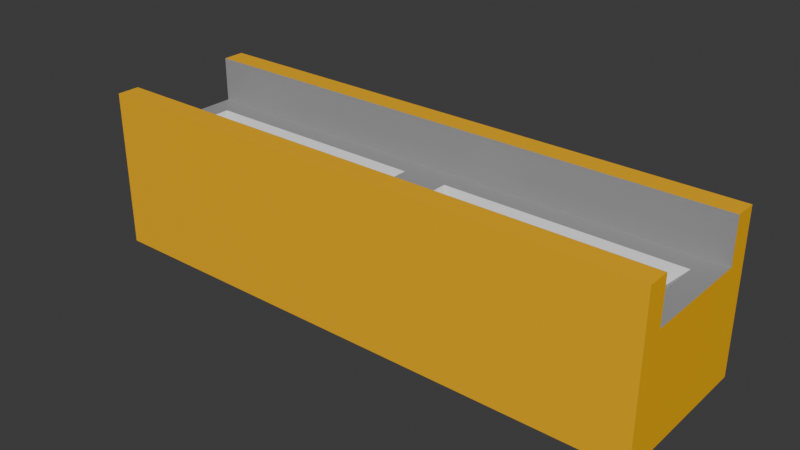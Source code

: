 # Source: bar_light.blend  (saved by Blender 4.2.68; exported with 4.5.12 LTS)
import bpy
from mathutils import Matrix  # noqa: F401  (used for matrix-valued properties, if any)

bpy.ops.wm.read_factory_settings(use_empty=True)
scene = bpy.context.scene
scene.name = 'Scene'

# ---- collections
col_collection = bpy.data.collections.new('Collection'); scene.collection.children.link(col_collection)

# ---- materials (node trees are filled in below, after node groups)
mat_paintable_0 = bpy.data.materials.new('paintable-0')
mat_paintable_0.alpha_threshold = 0.0
mat_paintable_0.roughness = 0.5
mat_paintable_0.line_color = (0.0, 0.0, 0.0, 1.0)
mat_paintable_1 = bpy.data.materials.new('paintable-1')
mat_lightgrey = bpy.data.materials.new('lightgrey')
mat_darkgrey = bpy.data.materials.new('darkgrey')
mat_materialadditive = bpy.data.materials.new('MATERIALadditive')
mat_materialglass = bpy.data.materials.new('MATERIALglass')

# ---- material node trees
mat_paintable_0.use_nodes = True; mat_paintable_0.node_tree.nodes.clear()
_N = mat_paintable_0.node_tree.nodes; _L = mat_paintable_0.node_tree.links
n0 = _N.new('ShaderNodeOutputMaterial'); n0.name = 'Material Output'; n0.location = (300, 300)
n1 = _N.new('ShaderNodeBsdfPrincipled'); n1.name = 'Principled BSDF'; n1.location = (10, 300)
n1.inputs[0].default_value = (1.0, 0.4969, 0.0, 1.0)
n1.inputs[3].default_value = 1.45
_L.new(n1.outputs[0], n0.inputs[0])
n0.is_active_output = True
mat_paintable_1.use_nodes = True; mat_paintable_1.node_tree.nodes.clear()
_N = mat_paintable_1.node_tree.nodes; _L = mat_paintable_1.node_tree.links
n0 = _N.new('ShaderNodeBsdfPrincipled'); n0.name = 'プリンシプルBSDF'; n0.location = (10, 300)
n0.inputs[0].default_value = (0.6105, 0.491, 0.0, 1.0)
n1 = _N.new('ShaderNodeOutputMaterial'); n1.name = 'マテリアル出力'; n1.location = (300, 300)
_L.new(n0.outputs[0], n1.inputs[0])
n1.is_active_output = True
mat_lightgrey.use_nodes = True; mat_lightgrey.node_tree.nodes.clear()
_N = mat_lightgrey.node_tree.nodes; _L = mat_lightgrey.node_tree.links
n0 = _N.new('ShaderNodeBsdfPrincipled'); n0.name = 'プリンシプルBSDF'; n0.location = (10, 300)
n0.inputs[0].default_value = (0.7835, 0.7835, 0.7835, 1.0)
n1 = _N.new('ShaderNodeOutputMaterial'); n1.name = 'マテリアル出力'; n1.location = (300, 300)
_L.new(n0.outputs[0], n1.inputs[0])
n1.is_active_output = True
mat_darkgrey.use_nodes = True; mat_darkgrey.node_tree.nodes.clear()
_N = mat_darkgrey.node_tree.nodes; _L = mat_darkgrey.node_tree.links
n0 = _N.new('ShaderNodeBsdfPrincipled'); n0.name = 'プリンシプルBSDF'; n0.location = (10, 300)
n0.inputs[0].default_value = (0.3372, 0.3372, 0.3372, 1.0)
n1 = _N.new('ShaderNodeOutputMaterial'); n1.name = 'マテリアル出力'; n1.location = (300, 300)
_L.new(n0.outputs[0], n1.inputs[0])
n1.is_active_output = True
mat_materialadditive.use_nodes = True; mat_materialadditive.node_tree.nodes.clear()
_N = mat_materialadditive.node_tree.nodes; _L = mat_materialadditive.node_tree.links
n0 = _N.new('ShaderNodeBsdfPrincipled'); n0.name = 'プリンシプルBSDF'; n0.location = (10, 300)
n1 = _N.new('ShaderNodeOutputMaterial'); n1.name = 'マテリアル出力'; n1.location = (300, 300)
_L.new(n0.outputs[0], n1.inputs[0])
n1.is_active_output = True
mat_materialglass.use_nodes = True; mat_materialglass.node_tree.nodes.clear()
_N = mat_materialglass.node_tree.nodes; _L = mat_materialglass.node_tree.links
n0 = _N.new('ShaderNodeBsdfPrincipled'); n0.name = 'プリンシプルBSDF'; n0.location = (10, 300)
n1 = _N.new('ShaderNodeOutputMaterial'); n1.name = 'マテリアル出力'; n1.location = (300, 300)
_L.new(n0.outputs[0], n1.inputs[0])
n1.is_active_output = True

# ---- world
world_world = bpy.data.worlds.new('World'); scene.world = world_world
world_world.use_nodes = True; world_world.node_tree.nodes.clear()
_N = world_world.node_tree.nodes; _L = world_world.node_tree.links
n0 = _N.new('ShaderNodeOutputWorld'); n0.name = 'World Output'; n0.location = (300, 300)
n1 = _N.new('ShaderNodeBackground'); n1.name = 'Background'; n1.location = (10, 300)
n1.inputs[0].default_value = (0.05088, 0.05088, 0.05088, 1.0)
_L.new(n1.outputs[0], n0.inputs[0])
n0.is_active_output = True
world_world.color = (0.05088, 0.05088, 0.05088)
world_world.sun_shadow_jitter_overblur = 0.0

# ---- meshes
me_cube = bpy.data.meshes.new('Cube')
me_cube.from_pydata([(0.125, 0.035, -0.125), (-0.125, 0.035, -0.125), (-0.125, -0.035, -0.125), (0.125, -0.035, -0.125), (0.125, 0.025, -0.125), (-0.125, 0.025, -0.125), (0.125, -0.025, -0.125), (-0.125, -0.025, -0.125), (-0.125, 0.035, -0.075), (0.125, 0.035, -0.075), (0.125, -0.035, -0.075), (-0.125, -0.035, -0.075), (-0.125, -0.025, -0.055), (-0.125, 0.025, -0.055), (-0.125, 0.035, -0.055), (0.125, 0.035, -0.055), (0.125, -0.035, -0.055), (-0.125, -0.035, -0.055), (-0.125, -0.025, -0.075), (-0.125, 0.025, -0.075), (0.125, 0.025, -0.075), (0.125, -0.025, -0.075), (0.125, 0.025, -0.055), (0.125, -0.025, -0.055), (0.0, 0.035, -0.125), (0.0, -0.035, -0.125), (0.0, 0.025, -0.125), (0.0, -0.025, -0.125), (0.0, 0.035, -0.075), (0.0, -0.035, -0.075), (0.0, -0.035, -0.055), (0.0, 0.035, -0.055), (0.0, 0.025, -0.055), (0.0, 0.025, -0.075), (0.0, -0.025, -0.075), (0.0, -0.025, -0.055), (-0.125, 0.015, -0.125), (-0.125, -0.015, -0.125), (0.125, 0.015, -0.125), (0.125, -0.015, -0.125), (0.125, 0.015, -0.075), (0.125, -0.015, -0.075), (-0.125, 0.015, -0.075), (-0.125, -0.015, -0.075), (0.0, 0.015, -0.075), (0.0, -0.015, -0.075), (0.0, 0.015, -0.125), (0.0, -0.015, -0.125), (-0.01, 0.035, -0.125), (-0.115, 0.035, -0.125), (-0.01, 0.025, -0.125), (-0.115, 0.025, -0.125), (-0.01, -0.025, -0.125), (-0.115, -0.025, -0.125), (-0.01, -0.035, -0.075), (-0.115, -0.035, -0.075), (-0.01, -0.035, -0.055), (-0.115, -0.035, -0.055), (-0.115, -0.035, -0.125), (-0.01, -0.035, -0.125), (-0.01, 0.025, -0.055), (-0.115, 0.025, -0.055), (-0.01, -0.025, -0.075), (-0.115, -0.025, -0.075), (-0.115, 0.035, -0.075), (-0.01, 0.035, -0.075), (-0.115, 0.035, -0.055), (-0.01, 0.035, -0.055), (-0.115, 0.025, -0.075), (-0.01, 0.025, -0.075), (-0.115, -0.025, -0.055), (-0.01, -0.025, -0.055), (-0.01, 0.015, -0.125), (-0.115, 0.015, -0.125), (-0.01, -0.015, -0.125), (-0.115, -0.015, -0.125), (-0.02, -0.005, -0.085), (-0.105, -0.005, -0.085), (-0.02, 0.005, -0.085), (-0.105, 0.005, -0.085), (0.01, -0.035, -0.125), (0.115, -0.035, -0.125), (0.01, 0.035, -0.075), (0.115, 0.035, -0.075), (0.01, 0.035, -0.055), (0.115, 0.035, -0.055), (0.115, 0.035, -0.125), (0.01, 0.035, -0.125), (0.01, 0.025, -0.075), (0.115, 0.025, -0.075), (0.01, -0.025, -0.055), (0.115, -0.025, -0.055), (0.115, 0.025, -0.125), (0.01, 0.025, -0.125), (0.115, -0.025, -0.125), (0.01, -0.025, -0.125), (0.115, -0.035, -0.075), (0.01, -0.035, -0.075), (0.115, -0.035, -0.055), (0.01, -0.035, -0.055), (0.115, 0.025, -0.055), (0.01, 0.025, -0.055), (0.115, -0.025, -0.075), (0.01, -0.025, -0.075), (0.105, -0.005, -0.085), (0.02, -0.005, -0.085), (0.105, 0.005, -0.085), (0.02, 0.005, -0.085), (0.115, 0.015, -0.125), (0.01, 0.015, -0.125), (0.115, -0.015, -0.125), (0.01, -0.015, -0.125), (-0.01, -0.015, -0.075), (-0.115, -0.015, -0.075), (-0.01, 0.015, -0.075), (-0.115, 0.015, -0.075), (0.115, -0.015, -0.075), (0.01, -0.015, -0.075), (0.115, 0.015, -0.075), (0.01, 0.015, -0.075)], [], [(39, 41, 21, 6), (0, 9, 20, 4), (36, 42, 19, 5), (2, 11, 18, 7), (5, 19, 8, 1), (6, 21, 10, 3), (58, 55, 11, 2), (86, 83, 9, 0), (110, 39, 6, 94), (86, 0, 4, 92), (57, 70, 12, 17), (61, 66, 14, 13), (94, 6, 3, 81), (55, 57, 17, 11), (83, 85, 15, 9), (9, 15, 22, 20), (11, 17, 12, 18), (19, 13, 14, 8), (21, 23, 16, 10), (115, 68, 19, 42), (68, 61, 13, 19), (70, 63, 18, 12), (119, 88, 33, 44), (88, 101, 32, 33), (90, 103, 34, 35), (65, 67, 31, 28), (97, 99, 30, 29), (52, 27, 25, 59), (101, 84, 31, 32), (99, 90, 35, 30), (48, 24, 26, 50), (74, 47, 27, 52), (48, 65, 28, 24), (80, 97, 29, 25), (50, 26, 46, 72), (72, 46, 47, 74), (103, 117, 45, 34), (117, 119, 44, 45), (63, 113, 43, 18), (113, 115, 42, 43), (92, 4, 38, 108), (108, 38, 39, 110), (7, 18, 43, 37), (37, 43, 42, 36), (4, 20, 40, 38), (38, 40, 41, 39), (45, 44, 114, 112), (76, 78, 79, 77), (34, 45, 112, 62), (62, 112, 113, 63), (36, 73, 75, 37), (73, 72, 74, 75), (5, 51, 73, 36), (51, 50, 72, 73), (1, 8, 64, 49), (49, 64, 65, 48), (37, 75, 53, 7), (75, 74, 52, 53), (1, 49, 51, 5), (49, 48, 50, 51), (7, 53, 58, 2), (53, 52, 59, 58), (8, 14, 66, 64), (64, 66, 67, 65), (35, 34, 62, 71), (71, 62, 63, 70), (33, 32, 60, 69), (69, 60, 61, 68), (44, 33, 69, 114), (114, 69, 68, 115), (29, 30, 56, 54), (54, 56, 57, 55), (32, 31, 67, 60), (60, 67, 66, 61), (30, 35, 71, 56), (56, 71, 70, 57), (25, 29, 54, 59), (59, 54, 55, 58), (46, 109, 111, 47), (109, 108, 110, 111), (26, 93, 109, 46), (93, 92, 108, 109), (41, 40, 118, 116), (104, 106, 107, 105), (21, 41, 116, 102), (102, 116, 117, 103), (3, 10, 96, 81), (81, 96, 97, 80), (16, 23, 91, 98), (98, 91, 90, 99), (22, 15, 85, 100), (100, 85, 84, 101), (10, 16, 98, 96), (96, 98, 99, 97), (23, 21, 102, 91), (91, 102, 103, 90), (20, 22, 100, 89), (89, 100, 101, 88), (40, 20, 89, 118), (118, 89, 88, 119), (28, 31, 84, 82), (82, 84, 85, 83), (27, 95, 80, 25), (95, 94, 81, 80), (24, 87, 93, 26), (87, 86, 92, 93), (47, 111, 95, 27), (111, 110, 94, 95), (24, 28, 82, 87), (87, 82, 83, 86), (76, 77, 113, 112), (79, 78, 114, 115), (78, 76, 112, 114), (77, 79, 115, 113), (104, 105, 117, 116), (107, 106, 118, 119), (106, 104, 116, 118), (105, 107, 119, 117)])
me_cube.polygons.foreach_set('material_index', [0, 0, 0, 0, 0, 0, 0, 0, 0, 0, 0, 0, 0, 0, 0, 0, 0, 0, 0, 3, 3, 3, 3, 3, 3, 0, 0, 0, 0, 0, 0, 0, 0, 0, 0, 0, 3, 3, 3, 3, 0, 0, 0, 0, 0, 0, 3, 2, 3, 3, 0, 0, 0, 0, 0, 0, 0, 0, 0, 0, 0, 0, 0, 0, 3, 3, 3, 3, 3, 3, 0, 0, 0, 0, 0, 0, 0, 0, 0, 0, 0, 0, 3, 2, 3, 3, 0, 0, 0, 0, 0, 0, 0, 0, 3, 3, 3, 3, 3, 3, 0, 0, 0, 0, 0, 0, 0, 0, 0, 0, 2, 2, 2, 2, 2, 2, 2, 2])
_uv = me_cube.uv_layers.new(name='UVMap')
_uv.uv.foreach_set('vector', [0.375, 0.6389, 0.4375, 0.6389, 0.4375, 0.6667, 0.375, 0.6667, 0.375, 0.5, 0.4375, 0.5, 0.4375, 0.5833, 0.375, 0.5833, 0.375, 0.1389, 0.4375, 0.1389, 0.4375, 0.1667, 0.375, 0.1667, 0.375, 0.0, 0.4375, 0.0, 0.4375, 0.08333, 0.375, 0.08333, 0.375, 0.1667, 0.4375, 0.1667, 0.4375, 0.25, 0.375, 0.25, 0.375, 0.6667, 0.4375, 0.6667, 0.4375, 0.75, 0.375, 0.75, 0.375, 0.9028, 0.4375, 0.9028, 0.4375, 0.9167, 0.375, 0.9167, 0.375, 0.4028, 0.4375, 0.4028, 0.4375, 0.4167, 0.375, 0.4167, 0.2778, 0.6389, 0.2917, 0.6389, 0.2917, 0.6667, 0.2778, 0.6667, 0.2778, 0.5, 0.2917, 0.5, 0.2917, 0.5833, 0.2778, 0.5833, 0.5, 0.2917, 0.5, 0.3102, 0.5, 0.2778, 0.5, 0.25, 0.5, 0.3287, 0.5, 0.3472, 0.5, 0.3333, 0.5, 0.3056, 0.2778, 0.6667, 0.2917, 0.6667, 0.2917, 0.75, 0.2778, 0.75, 0.4375, 0.9028, 0.4688, 0.9028, 0.4688, 0.9167, 0.4375, 0.9167, 0.4375, 0.4028, 0.4688, 0.4028, 0.4688, 0.4167, 0.4375, 0.4167, 0.4375, 0.5, 0.4688, 0.5, 0.4688, 0.5833, 0.4375, 0.5833, 0.4375, 0.0, 0.4688, 0.0, 0.4688, 0.08333, 0.4375, 0.08333, 0.4375, 0.1667, 0.4688, 0.1667, 0.4688, 0.25, 0.4375, 0.25, 0.4375, 0.6667, 0.4688, 0.6667, 0.4688, 0.75, 0.4375, 0.75, 0.4375, 0.6111, 0.4375, 0.5833, 0.4375, 0.5833, 0.4375, 0.6111, 0.4375, 0.5833, 0.4688, 0.5833, 0.4688, 0.5833, 0.4375, 0.5833, 0.4687, 0.6667, 0.4375, 0.6667, 0.4375, 0.6667, 0.4688, 0.6667, 0.4375, 0.6111, 0.4375, 0.5833, 0.4375, 0.5833, 0.4375, 0.6111, 0.4375, 0.5833, 0.4688, 0.5833, 0.4688, 0.5833, 0.4375, 0.5833, 0.4687, 0.6667, 0.4375, 0.6667, 0.4375, 0.6667, 0.4688, 0.6667, 0.4375, 0.3611, 0.4688, 0.3611, 0.4688, 0.375, 0.4375, 0.375, 0.4375, 0.8611, 0.4688, 0.8611, 0.4688, 0.875, 0.4375, 0.875, 0.2361, 0.6667, 0.25, 0.6667, 0.25, 0.75, 0.2361, 0.75, 0.5, 0.3981, 0.5, 0.3889, 0.5, 0.375, 0.5, 0.375, 0.5, 0.4167, 0.5, 0.4074, 0.5, 0.375, 0.5, 0.375, 0.2361, 0.5, 0.25, 0.5, 0.25, 0.5833, 0.2361, 0.5833, 0.2361, 0.6389, 0.25, 0.6389, 0.25, 0.6667, 0.2361, 0.6667, 0.375, 0.3611, 0.4375, 0.3611, 0.4375, 0.375, 0.375, 0.375, 0.375, 0.8611, 0.4375, 0.8611, 0.4375, 0.875, 0.375, 0.875, 0.2361, 0.5833, 0.25, 0.5833, 0.25, 0.6111, 0.2361, 0.6111, 0.2361, 0.6111, 0.25, 0.6111, 0.25, 0.6389, 0.2361, 0.6389, 0.4375, 0.6667, 0.4375, 0.6389, 0.4375, 0.6389, 0.4375, 0.6667, 0.4375, 0.6389, 0.4375, 0.6111, 0.4375, 0.6111, 0.4375, 0.6389, 0.4375, 0.6667, 0.4375, 0.6389, 0.4375, 0.6389, 0.4375, 0.6667, 0.4375, 0.6389, 0.4375, 0.6111, 0.4375, 0.6111, 0.4375, 0.6389, 0.2778, 0.5833, 0.2917, 0.5833, 0.2917, 0.6111, 0.2778, 0.6111, 0.2778, 0.6111, 0.2917, 0.6111, 0.2917, 0.6389, 0.2778, 0.6389, 0.375, 0.08333, 0.4375, 0.08333, 0.4375, 0.1111, 0.375, 0.1111, 0.375, 0.1111, 0.4375, 0.1111, 0.4375, 0.1389, 0.375, 0.1389, 0.375, 0.5833, 0.4375, 0.5833, 0.4375, 0.6111, 0.375, 0.6111, 0.375, 0.6111, 0.4375, 0.6111, 0.4375, 0.6389, 0.375, 0.6389, 0.4375, 0.6389, 0.4375, 0.6111, 0.4375, 0.6111, 0.4375, 0.6389, 0.4375, 0.6296, 0.4375, 0.6204, 0.4375, 0.6204, 0.4375, 0.6296, 0.4375, 0.6667, 0.4375, 0.6389, 0.4375, 0.6389, 0.4375, 0.6667, 0.4375, 0.6667, 0.4375, 0.6389, 0.4375, 0.6389, 0.4375, 0.6667, 0.2083, 0.6111, 0.2222, 0.6111, 0.2222, 0.6389, 0.2083, 0.6389, 0.2222, 0.6111, 0.2361, 0.6111, 0.2361, 0.6389, 0.2222, 0.6389, 0.2083, 0.5833, 0.2222, 0.5833, 0.2222, 0.6111, 0.2083, 0.6111, 0.2222, 0.5833, 0.2361, 0.5833, 0.2361, 0.6111, 0.2222, 0.6111, 0.375, 0.3333, 0.4375, 0.3333, 0.4375, 0.3472, 0.375, 0.3472, 0.375, 0.3472, 0.4375, 0.3472, 0.4375, 0.3611, 0.375, 0.3611, 0.2083, 0.6389, 0.2222, 0.6389, 0.2222, 0.6667, 0.2083, 0.6667, 0.2222, 0.6389, 0.2361, 0.6389, 0.2361, 0.6667, 0.2222, 0.6667, 0.2083, 0.5, 0.2222, 0.5, 0.2222, 0.5833, 0.2083, 0.5833, 0.2222, 0.5, 0.2361, 0.5, 0.2361, 0.5833, 0.2222, 0.5833, 0.2083, 0.6667, 0.2222, 0.6667, 0.2222, 0.75, 0.2083, 0.75, 0.2222, 0.6667, 0.2361, 0.6667, 0.2361, 0.75, 0.2222, 0.75, 0.4375, 0.3333, 0.4688, 0.3333, 0.4687, 0.3472, 0.4375, 0.3472, 0.4375, 0.3472, 0.4687, 0.3472, 0.4688, 0.3611, 0.4375, 0.3611, 0.4688, 0.6667, 0.4375, 0.6667, 0.4375, 0.6667, 0.4688, 0.6667, 0.4688, 0.6667, 0.4375, 0.6667, 0.4375, 0.6667, 0.4687, 0.6667, 0.4375, 0.5833, 0.4688, 0.5833, 0.4687, 0.5833, 0.4375, 0.5833, 0.4375, 0.5833, 0.4687, 0.5833, 0.4688, 0.5833, 0.4375, 0.5833, 0.4375, 0.6111, 0.4375, 0.5833, 0.4375, 0.5833, 0.4375, 0.6111, 0.4375, 0.6111, 0.4375, 0.5833, 0.4375, 0.5833, 0.4375, 0.6111, 0.4375, 0.875, 0.4688, 0.875, 0.4687, 0.8889, 0.4375, 0.8889, 0.4375, 0.8889, 0.4687, 0.8889, 0.4688, 0.9028, 0.4375, 0.9028, 0.5, 0.375, 0.5, 0.375, 0.5, 0.3611, 0.5, 0.3519, 0.5, 0.3519, 0.5, 0.3611, 0.5, 0.3472, 0.5, 0.3287, 0.5, 0.375, 0.5, 0.375, 0.5, 0.3426, 0.5, 0.3333, 0.5, 0.3333, 0.5, 0.3426, 0.5, 0.3102, 0.5, 0.2917, 0.375, 0.875, 0.4375, 0.875, 0.4375, 0.8889, 0.375, 0.8889, 0.375, 0.8889, 0.4375, 0.8889, 0.4375, 0.9028, 0.375, 0.9028, 0.25, 0.6111, 0.2639, 0.6111, 0.2639, 0.6389, 0.25, 0.6389, 0.2639, 0.6111, 0.2778, 0.6111, 0.2778, 0.6389, 0.2639, 0.6389, 0.25, 0.5833, 0.2639, 0.5833, 0.2639, 0.6111, 0.25, 0.6111, 0.2639, 0.5833, 0.2778, 0.5833, 0.2778, 0.6111, 0.2639, 0.6111, 0.4375, 0.6389, 0.4375, 0.6111, 0.4375, 0.6111, 0.4375, 0.6389, 0.4375, 0.6296, 0.4375, 0.6204, 0.4375, 0.6204, 0.4375, 0.6296, 0.4375, 0.6667, 0.4375, 0.6389, 0.4375, 0.6389, 0.4375, 0.6667, 0.4375, 0.6667, 0.4375, 0.6389, 0.4375, 0.6389, 0.4375, 0.6667, 0.375, 0.8333, 0.4375, 0.8333, 0.4375, 0.8472, 0.375, 0.8472, 0.375, 0.8472, 0.4375, 0.8472, 0.4375, 0.8611, 0.375, 0.8611, 0.5, 0.5, 0.5, 0.4722, 0.5, 0.4398, 0.5, 0.4583, 0.5, 0.4583, 0.5, 0.4398, 0.5, 0.4074, 0.5, 0.4167, 0.5, 0.4444, 0.5, 0.4167, 0.5, 0.4028, 0.5, 0.4213, 0.5, 0.4213, 0.5, 0.4028, 0.5, 0.3889, 0.5, 0.3981, 0.4375, 0.8333, 0.4688, 0.8333, 0.4687, 0.8472, 0.4375, 0.8472, 0.4375, 0.8472, 0.4687, 0.8472, 0.4688, 0.8611, 0.4375, 0.8611, 0.4688, 0.6667, 0.4375, 0.6667, 0.4375, 0.6667, 0.4688, 0.6667, 0.4688, 0.6667, 0.4375, 0.6667, 0.4375, 0.6667, 0.4687, 0.6667, 0.4375, 0.5833, 0.4688, 0.5833, 0.4687, 0.5833, 0.4375, 0.5833, 0.4375, 0.5833, 0.4687, 0.5833, 0.4688, 0.5833, 0.4375, 0.5833, 0.4375, 0.6111, 0.4375, 0.5833, 0.4375, 0.5833, 0.4375, 0.6111, 0.4375, 0.6111, 0.4375, 0.5833, 0.4375, 0.5833, 0.4375, 0.6111, 0.4375, 0.375, 0.4688, 0.375, 0.4687, 0.3889, 0.4375, 0.3889, 0.4375, 0.3889, 0.4687, 0.3889, 0.4688, 0.4028, 0.4375, 0.4028, 0.25, 0.6667, 0.2639, 0.6667, 0.2639, 0.75, 0.25, 0.75, 0.2639, 0.6667, 0.2778, 0.6667, 0.2778, 0.75, 0.2639, 0.75, 0.25, 0.5, 0.2639, 0.5, 0.2639, 0.5833, 0.25, 0.5833, 0.2639, 0.5, 0.2778, 0.5, 0.2778, 0.5833, 0.2639, 0.5833, 0.25, 0.6389, 0.2639, 0.6389, 0.2639, 0.6667, 0.25, 0.6667, 0.2639, 0.6389, 0.2778, 0.6389, 0.2778, 0.6667, 0.2639, 0.6667, 0.375, 0.375, 0.4375, 0.375, 0.4375, 0.3889, 0.375, 0.3889, 0.375, 0.3889, 0.4375, 0.3889, 0.4375, 0.4028, 0.375, 0.4028, 0.4375, 0.6296, 0.4375, 0.6296, 0.4375, 0.6389, 0.4375, 0.6389, 0.4375, 0.6204, 0.4375, 0.6204, 0.4375, 0.6111, 0.4375, 0.6111, 0.4375, 0.6204, 0.4375, 0.6296, 0.4375, 0.6389, 0.4375, 0.6111, 0.4375, 0.6296, 0.4375, 0.6204, 0.4375, 0.6111, 0.4375, 0.6389, 0.4375, 0.6296, 0.4375, 0.6296, 0.4375, 0.6389, 0.4375, 0.6389, 0.4375, 0.6204, 0.4375, 0.6204, 0.4375, 0.6111, 0.4375, 0.6111, 0.4375, 0.6204, 0.4375, 0.6296, 0.4375, 0.6389, 0.4375, 0.6111, 0.4375, 0.6296, 0.4375, 0.6204, 0.4375, 0.6111, 0.4375, 0.6389])
me_cube.materials.append(mat_paintable_0)
me_cube.materials.append(mat_paintable_1)
me_cube.materials.append(mat_lightgrey)
me_cube.materials.append(mat_darkgrey)
me_cube.materials.append(mat_materialadditive)
me_cube.materials.append(mat_materialglass)
me_cube.use_mirror_vertex_groups = False
me_cube.update()

# ---- objects
ob_cube = bpy.data.objects.new('Cube', me_cube)

# ---- transforms, parenting, visibility, modifiers, constraints
ob_cube.location = (0.0, 0.0, 0.0)
ob_cube.lock_rotations_4d = False
ob_cube.empty_display_type = 'ARROWS'
ob_cube.lineart.crease_threshold = 0.0

# ---- collection membership
col_collection.objects.link(ob_cube)

# ---- scene / render settings (as saved in the file)
scene.frame_start = 1; scene.frame_end = 250; scene.frame_set(2)
scene.render.engine = 'BLENDER_EEVEE_NEXT'
bpy.context.view_layer.update()

# ---- added for rendering (the .blend has no active camera and no usable light): camera, sun
cam_auto = bpy.data.cameras.new('AutoCamera')
cam_auto.lens = 50.0
cam_auto.sensor_width = 36.0
cam_auto.clip_end = 1000.0
ob_auto_camera = bpy.data.objects.new('AutoCamera', cam_auto)
scene.collection.objects.link(ob_auto_camera)
ob_auto_camera.location = (0.24878, -0.298537, 0.109024)
ob_auto_camera.rotation_euler = (1.09748, -7.21219e-08, 0.694738)
scene.camera = ob_auto_camera
light_auto_sun = bpy.data.lights.new('AutoSun', 'SUN')
light_auto_sun.energy = 3.0
light_auto_sun.angle = 0.0523599
ob_auto_sun = bpy.data.objects.new('AutoSun', light_auto_sun)
scene.collection.objects.link(ob_auto_sun)
ob_auto_sun.rotation_euler = (0.872665, 0.174533, 0.523599)
bpy.context.view_layer.update()
